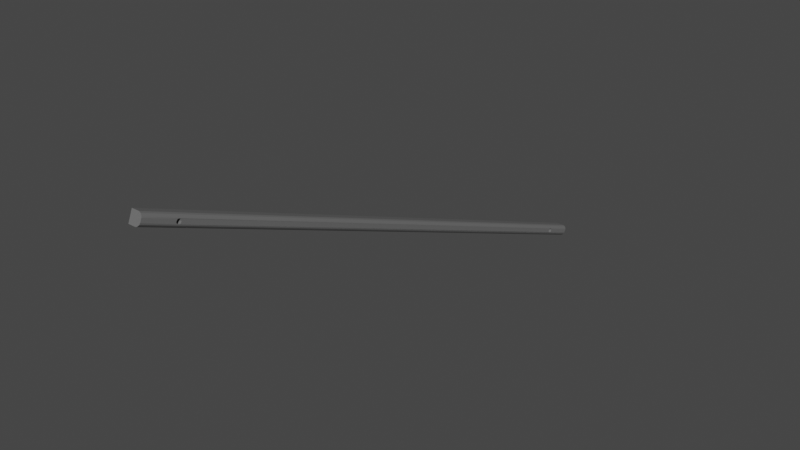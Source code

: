 # Source: baguette.blend  (saved by Blender 3.1.7; exported with 4.5.12 LTS)
import bpy
from mathutils import Matrix  # noqa: F401  (used for matrix-valued properties, if any)

bpy.ops.wm.read_factory_settings(use_empty=True)
scene = bpy.context.scene
scene.name = 'Scene'

# ---- collections
col_collection = bpy.data.collections.new('Collection'); scene.collection.children.link(col_collection)

# ---- materials (node trees are filled in below, after node groups)
mat_material_001 = bpy.data.materials.new('Material.001')
mat_material_001.use_transparent_shadow = False

# ---- material node trees
mat_material_001.use_nodes = True; mat_material_001.node_tree.nodes.clear()
_N = mat_material_001.node_tree.nodes; _L = mat_material_001.node_tree.links
n0 = _N.new('ShaderNodeBsdfPrincipled'); n0.name = 'Principled BSDF'; n0.location = (10, 300)
n0.distribution = 'GGX'
n0.subsurface_method = 'RANDOM_WALK_SKIN'
n0.inputs[0].default_value = (0.1523, 0.1523, 0.1523, 1.0)
n0.inputs[3].default_value = 1.45
n0.inputs[27].default_value = (0.0, 0.0, 0.0, 1.0)
n0.inputs[28].default_value = 1.0
n1 = _N.new('ShaderNodeOutputMaterial'); n1.name = 'Material Output'; n1.location = (300, 300)
_L.new(n0.outputs[0], n1.inputs[0])
n1.is_active_output = True

# ---- world
world_world = bpy.data.worlds.new('World'); scene.world = world_world
world_world.use_nodes = True; world_world.node_tree.nodes.clear()
_N = world_world.node_tree.nodes; _L = world_world.node_tree.links
n0 = _N.new('ShaderNodeOutputWorld'); n0.name = 'World Output'; n0.location = (300, 300)
n1 = _N.new('ShaderNodeBackground'); n1.name = 'Background'; n1.location = (10, 300)
n1.inputs[0].default_value = (0.05088, 0.05088, 0.05088, 1.0)
_L.new(n1.outputs[0], n0.inputs[0])
n0.is_active_output = True
world_world.color = (0.05088, 0.05088, 0.05088)
world_world.use_sun_shadow = False
world_world.sun_shadow_jitter_overblur = 0.0

# ---- meshes
me_assem1___baguette_renfort_1 = bpy.data.meshes.new('Assem1 - baguette_renfort-1')
me_assem1___baguette_renfort_1.from_pydata([(375.3, 407.4, 265.3), (375.3, 420.1, 259.6), (375.3, 407.4, 265.4), (375.3, 420.5, 260.5), (375.3, 407.3, 265.1), (375.3, 407.2, 265.0), (375.3, 407.1, 264.9), (375.3, 407.5, 265.9), (375.3, 407.5, 265.8), (375.3, 407.5, 265.6), (375.3, 405.8, 266.5), (375.3, 405.9, 266.5), (375.3, 190.2, 355.4), (375.3, 190.1, 354.9), (375.3, 190.0, 354.7), (375.3, 405.5, 265.6), (375.3, 189.9, 354.6), (375.3, 189.8, 354.5), (375.3, 405.5, 266.1), (375.3, 405.5, 266.0), (375.3, 405.5, 265.8), (375.3, 405.6, 266.3), (375.3, 405.7, 266.4), (375.3, 190.2, 355.3), (375.3, 190.2, 355.2), (375.3, 190.2, 355.0), (375.3, 405.5, 265.6), (373.3, 176.3, 363.3), (370.3, 176.3, 363.3), (370.3, 174.4, 358.7), (373.6, 176.3, 363.3), (375.2, 174.9, 360.0), (373.3, 174.4, 358.7), (373.6, 174.4, 358.7), (375.3, 175.5, 361.5), (375.3, 175.2, 360.6), (375.3, 175.0, 360.3), (374.7, 174.6, 359.3), (374.9, 174.7, 359.5), (375.1, 174.8, 359.7), (375.3, 175.7, 361.8), (375.2, 175.8, 362.1), (375.1, 175.9, 362.3), (374.9, 176.0, 362.6), (374.7, 176.1, 362.8), (374.5, 176.2, 363.0), (374.2, 176.2, 363.1), (373.9, 176.3, 363.2), (373.9, 174.4, 358.8), (374.2, 174.5, 358.9), (374.5, 174.5, 359.1), (373.3, 419.4, 257.7), (370.3, 419.4, 257.7), (375.3, 420.0, 259.3), (375.2, 419.9, 259.0), (373.6, 419.4, 257.7), (375.1, 419.8, 258.7), (373.9, 419.4, 257.8), (370.3, 421.3, 262.3), (373.3, 421.3, 262.3), (373.6, 421.3, 262.3), (373.9, 421.3, 262.2), (375.2, 420.8, 261.1), (375.3, 420.6, 260.8), (374.2, 421.2, 262.1), (374.5, 421.1, 262.0), (374.7, 421.1, 261.8), (374.9, 421.0, 261.6), (375.1, 420.9, 261.3), (374.9, 419.7, 258.5), (374.7, 419.6, 258.2), (374.5, 419.5, 258.1), (374.2, 419.5, 257.9), (375.3, 188.2, 355.2), (375.3, 188.2, 355.2), (375.3, 188.4, 355.8), (375.3, 188.5, 356.0), (375.3, 188.6, 356.1), (375.3, 188.6, 356.1), (375.3, 188.2, 355.4), (375.3, 188.2, 355.5), (375.3, 188.3, 355.7), (370.3, 407.4, 265.3), (370.3, 407.4, 265.4), (370.3, 407.5, 265.6), (370.3, 405.8, 266.5), (370.3, 405.7, 266.4), (370.3, 407.0, 264.9), (370.3, 407.2, 265.0), (370.3, 407.3, 265.1), (370.3, 405.5, 265.5), (370.3, 405.5, 265.6), (370.3, 405.5, 265.8), (370.3, 407.5, 265.8), (370.3, 407.5, 265.9), (370.3, 407.4, 266.1), (370.3, 405.6, 265.3), (370.3, 405.7, 265.1), (370.3, 405.8, 265.0), (370.3, 406.4, 264.7), (370.3, 406.5, 264.7), (370.3, 406.7, 264.8), (370.3, 406.9, 264.8), (370.3, 190.2, 355.3), (370.3, 190.2, 355.5), (370.3, 188.2, 355.4), (370.3, 188.2, 355.2), (370.3, 188.3, 355.0), (370.3, 188.3, 354.9), (370.3, 407.3, 266.3), (370.3, 407.2, 266.4), (370.3, 407.1, 266.5), (370.3, 190.2, 355.2), (370.3, 188.9, 356.3), (370.3, 188.7, 356.2), (370.3, 188.6, 356.1), (370.3, 188.5, 356.0), (370.3, 405.9, 264.9), (370.3, 406.1, 264.8), (370.3, 406.2, 264.8), (370.3, 189.4, 356.3), (370.3, 189.2, 356.3), (370.3, 189.1, 356.3), (370.3, 188.4, 355.8), (370.3, 188.3, 355.7), (370.3, 188.2, 355.5), (370.3, 405.5, 266.1), (370.3, 189.9, 354.6), (370.3, 190.0, 354.7), (370.3, 406.5, 266.7), (370.3, 406.3, 266.7), (370.3, 406.1, 266.7), (370.3, 406.0, 266.6), (370.3, 189.3, 354.3), (370.3, 189.5, 354.3), (370.3, 189.6, 354.4), (370.3, 189.8, 354.5), (370.3, 405.5, 266.0), (370.3, 190.1, 354.9), (370.3, 190.1, 354.9), (370.3, 405.6, 266.3), (370.3, 407.0, 266.6), (370.3, 406.8, 266.7), (370.3, 406.6, 266.7), (370.3, 190.1, 355.7), (370.3, 190.1, 355.8), (370.3, 190.0, 356.0), (370.3, 190.2, 355.0), (370.3, 189.8, 356.1), (370.3, 189.7, 356.2), (370.3, 189.6, 356.3), (370.3, 188.4, 354.7), (370.3, 188.5, 354.6), (370.3, 188.6, 354.5), (370.3, 188.8, 354.4), (370.3, 189.0, 354.3), (370.3, 189.1, 354.3), (375.3, 189.7, 354.4), (375.3, 189.6, 354.4), (375.3, 189.5, 354.3), (375.3, 189.3, 354.3), (375.3, 189.1, 354.3), (375.3, 189.0, 354.3), (375.3, 188.5, 354.6), (375.3, 188.6, 354.5), (375.3, 188.7, 354.4), (375.3, 188.8, 354.4), (375.3, 188.9, 354.4), (375.3, 188.3, 354.9), (375.3, 188.4, 354.8), (375.3, 188.4, 354.7), (375.3, 188.3, 355.0), (375.3, 189.0, 356.3), (375.3, 189.1, 356.3), (375.3, 189.2, 356.3), (375.3, 189.4, 356.3), (375.3, 190.1, 355.8), (375.3, 190.0, 356.0), (375.3, 189.8, 356.1), (375.3, 189.7, 356.2), (375.3, 189.6, 356.2), (375.3, 189.6, 356.3), (375.3, 189.5, 356.3), (375.3, 190.2, 355.6), (375.3, 190.1, 355.7), (375.3, 190.2, 355.5), (375.3, 189.8, 354.5), (375.3, 188.9, 356.3), (375.3, 188.7, 356.2), (375.3, 407.0, 264.9), (375.3, 406.9, 264.8), (375.3, 406.7, 264.8), (375.3, 406.5, 264.7), (375.3, 406.4, 264.7), (375.3, 406.2, 264.8), (375.3, 405.8, 265.0), (375.3, 405.9, 264.9), (375.3, 406.0, 264.9), (375.3, 406.1, 264.8), (375.3, 406.1, 264.8), (375.3, 405.6, 265.3), (375.3, 405.6, 265.2), (375.3, 405.7, 265.1), (375.3, 405.5, 265.5), (375.3, 406.2, 266.7), (375.3, 406.3, 266.7), (375.3, 406.5, 266.7), (375.3, 406.6, 266.7), (375.3, 407.3, 266.3), (375.3, 407.2, 266.4), (375.3, 407.1, 266.5), (375.3, 407.0, 266.6), (375.3, 406.9, 266.6), (375.3, 406.8, 266.7), (375.3, 406.7, 266.7), (375.3, 407.4, 266.0), (375.3, 407.4, 266.1), (375.3, 407.5, 265.9), (375.3, 407.0, 264.9), (375.3, 406.1, 266.7), (375.3, 406.0, 266.6)], [], [(0, 1, 2), (2, 1, 3), (0, 4, 1), (1, 4, 5), (1, 5, 6), (7, 8, 3), (3, 8, 9), (3, 9, 2), (10, 11, 12), (13, 14, 15), (15, 14, 16), (15, 16, 17), (18, 12, 19), (19, 12, 20), (18, 21, 12), (12, 21, 22), (12, 22, 10), (23, 24, 15), (15, 24, 25), (15, 25, 13), (23, 15, 12), (12, 15, 26), (12, 26, 20), (27, 28, 29), (27, 29, 30), (31, 32, 33), (34, 29, 35), (35, 29, 32), (35, 32, 36), (36, 32, 31), (37, 38, 39), (34, 40, 29), (29, 40, 41), (29, 41, 42), (42, 43, 29), (29, 43, 44), (29, 44, 45), (45, 46, 29), (29, 46, 47), (29, 47, 30), (33, 48, 31), (31, 48, 49), (31, 49, 39), (39, 49, 50), (39, 50, 37), (32, 29, 51), (51, 29, 52), (51, 52, 1), (1, 53, 51), (51, 53, 54), (51, 54, 55), (55, 54, 56), (55, 56, 57), (58, 59, 52), (52, 59, 60), (52, 60, 61), (62, 63, 52), (52, 63, 3), (52, 3, 1), (61, 64, 52), (52, 64, 65), (52, 65, 66), (66, 67, 52), (52, 67, 68), (52, 68, 62), (56, 69, 70), (70, 71, 56), (56, 71, 72), (56, 72, 57), (59, 58, 27), (27, 58, 28), (35, 73, 74), (75, 76, 34), (34, 76, 77), (34, 77, 78), (74, 79, 35), (35, 79, 80), (35, 80, 34), (34, 80, 81), (34, 81, 75), (52, 82, 58), (58, 82, 83), (58, 83, 84), (85, 86, 28), (87, 88, 52), (52, 88, 89), (52, 89, 82), (90, 29, 91), (91, 29, 92), (84, 93, 58), (58, 93, 94), (58, 94, 95), (90, 96, 29), (29, 96, 97), (29, 97, 98), (99, 100, 52), (100, 101, 52), (52, 101, 102), (52, 102, 87), (103, 104, 86), (105, 106, 29), (29, 106, 107), (29, 107, 108), (95, 109, 58), (58, 109, 110), (58, 110, 111), (103, 86, 112), (113, 114, 28), (28, 114, 115), (28, 115, 116), (98, 117, 29), (29, 117, 118), (29, 118, 52), (52, 118, 119), (52, 119, 99), (120, 121, 28), (28, 121, 122), (28, 122, 113), (116, 123, 28), (28, 123, 124), (28, 124, 29), (29, 124, 125), (29, 125, 105), (126, 127, 128), (129, 130, 28), (130, 131, 28), (28, 131, 132), (28, 132, 85), (133, 134, 92), (92, 134, 135), (92, 135, 136), (127, 126, 136), (136, 126, 137), (136, 137, 92), (128, 138, 126), (126, 138, 139), (126, 139, 140), (111, 141, 58), (58, 141, 142), (58, 142, 28), (28, 142, 143), (28, 143, 129), (104, 144, 86), (86, 144, 145), (86, 145, 146), (140, 139, 86), (86, 139, 147), (86, 147, 112), (146, 148, 86), (86, 148, 149), (86, 149, 28), (28, 149, 150), (28, 150, 120), (108, 151, 29), (29, 151, 152), (29, 152, 153), (153, 154, 29), (29, 154, 155), (29, 155, 92), (92, 155, 156), (92, 156, 133), (157, 136, 135), (157, 135, 158), (158, 135, 134), (158, 134, 159), (159, 134, 133), (159, 133, 160), (160, 133, 156), (160, 156, 161), (161, 156, 155), (161, 155, 162), (151, 163, 152), (152, 163, 164), (152, 164, 153), (153, 164, 165), (153, 165, 154), (154, 165, 166), (154, 166, 155), (155, 166, 167), (155, 167, 162), (107, 168, 108), (108, 168, 169), (108, 169, 151), (151, 169, 170), (151, 170, 163), (106, 73, 107), (107, 73, 171), (107, 171, 168), (172, 113, 122), (172, 122, 173), (173, 122, 121), (173, 121, 174), (174, 121, 120), (174, 120, 175), (144, 176, 145), (145, 176, 177), (145, 177, 146), (146, 177, 178), (146, 178, 148), (148, 178, 179), (148, 179, 149), (149, 179, 180), (149, 180, 150), (150, 180, 181), (150, 181, 120), (120, 181, 182), (120, 182, 175), (104, 183, 144), (144, 183, 184), (144, 184, 176), (103, 12, 104), (104, 12, 185), (104, 185, 183), (157, 186, 136), (136, 186, 17), (136, 17, 127), (127, 17, 16), (127, 16, 128), (128, 16, 14), (128, 14, 138), (138, 14, 13), (138, 13, 139), (139, 13, 25), (139, 25, 147), (147, 25, 112), (112, 25, 24), (112, 24, 103), (103, 24, 23), (103, 23, 12), (172, 187, 113), (113, 187, 188), (113, 188, 114), (114, 188, 78), (114, 78, 115), (115, 78, 77), (115, 77, 116), (116, 77, 76), (116, 76, 123), (123, 76, 75), (123, 75, 124), (124, 75, 81), (124, 81, 125), (125, 81, 80), (125, 80, 105), (105, 80, 79), (105, 79, 106), (106, 79, 74), (106, 74, 73), (189, 87, 102), (189, 102, 190), (190, 102, 101), (190, 101, 191), (191, 101, 100), (191, 100, 192), (192, 100, 99), (192, 99, 193), (193, 99, 119), (193, 119, 194), (97, 195, 98), (98, 195, 196), (98, 196, 117), (117, 196, 197), (117, 197, 118), (118, 197, 198), (118, 198, 119), (119, 198, 199), (119, 199, 194), (90, 200, 96), (96, 200, 201), (96, 201, 97), (97, 201, 202), (97, 202, 195), (91, 15, 90), (90, 15, 203), (90, 203, 200), (204, 131, 130), (204, 130, 205), (205, 130, 129), (205, 129, 206), (206, 129, 143), (206, 143, 207), (95, 208, 109), (109, 208, 209), (109, 209, 110), (110, 209, 210), (110, 210, 111), (111, 210, 211), (111, 211, 141), (141, 211, 212), (141, 212, 142), (142, 212, 213), (142, 213, 143), (143, 213, 214), (143, 214, 207), (94, 215, 95), (95, 215, 216), (95, 216, 208), (93, 7, 94), (94, 7, 217), (94, 217, 215), (189, 218, 87), (87, 218, 6), (87, 6, 88), (88, 6, 5), (88, 5, 89), (89, 5, 4), (89, 4, 82), (82, 4, 0), (82, 0, 83), (83, 0, 2), (83, 2, 84), (84, 2, 9), (84, 9, 93), (93, 9, 8), (93, 8, 7), (204, 219, 131), (131, 219, 220), (131, 220, 132), (132, 220, 11), (132, 11, 85), (85, 11, 10), (85, 10, 86), (86, 10, 22), (86, 22, 140), (140, 22, 21), (140, 21, 126), (126, 21, 18), (126, 18, 137), (137, 18, 19), (137, 19, 92), (92, 19, 20), (92, 20, 91), (91, 20, 26), (91, 26, 15), (63, 208, 216), (217, 7, 3), (63, 216, 3), (3, 216, 215), (3, 215, 217), (205, 206, 41), (174, 175, 41), (41, 175, 182), (205, 41, 204), (182, 181, 41), (41, 181, 180), (41, 180, 204), (204, 180, 179), (204, 179, 178), (206, 207, 41), (41, 207, 214), (41, 214, 213), (62, 213, 212), (212, 211, 62), (62, 211, 210), (62, 210, 63), (63, 210, 209), (63, 209, 208), (220, 176, 11), (11, 176, 184), (184, 183, 11), (11, 183, 185), (11, 185, 12), (178, 177, 204), (204, 177, 176), (204, 176, 219), (219, 176, 220), (34, 78, 40), (40, 78, 188), (188, 187, 40), (40, 187, 172), (40, 172, 41), (41, 172, 173), (41, 173, 174), (213, 62, 41), (41, 62, 68), (41, 68, 42), (42, 68, 67), (42, 67, 43), (43, 67, 66), (43, 66, 44), (44, 66, 65), (44, 65, 45), (45, 65, 64), (45, 64, 46), (46, 64, 61), (46, 61, 47), (47, 61, 60), (47, 60, 30), (30, 60, 59), (30, 59, 27), (73, 35, 171), (171, 35, 36), (171, 36, 168), (159, 160, 54), (54, 193, 194), (196, 195, 159), (194, 199, 54), (54, 199, 198), (54, 198, 159), (159, 198, 197), (159, 197, 196), (160, 161, 54), (54, 161, 162), (54, 162, 167), (167, 166, 31), (31, 166, 165), (31, 165, 164), (164, 163, 31), (31, 163, 170), (31, 170, 36), (36, 170, 169), (36, 169, 168), (203, 15, 17), (203, 17, 200), (195, 202, 159), (159, 202, 201), (159, 201, 158), (158, 201, 157), (200, 17, 201), (201, 17, 186), (201, 186, 157), (189, 190, 53), (53, 190, 191), (53, 191, 54), (54, 191, 192), (54, 192, 193), (1, 6, 53), (53, 6, 218), (53, 218, 189), (167, 31, 54), (54, 31, 39), (54, 39, 56), (56, 39, 38), (56, 38, 69), (69, 38, 37), (69, 37, 70), (70, 37, 50), (70, 50, 71), (71, 50, 49), (71, 49, 72), (72, 49, 48), (72, 48, 57), (57, 48, 33), (57, 33, 55), (55, 33, 32), (55, 32, 51)])
me_assem1___baguette_renfort_1.materials.append(mat_material_001)
me_assem1___baguette_renfort_1.use_remesh_fix_poles = True
me_assem1___baguette_renfort_1.use_remesh_preserve_attributes = False
me_assem1___baguette_renfort_1.update()

# ---- objects
ob_assem1___baguette_renfort_1 = bpy.data.objects.new('Assem1 - baguette_renfort-1', me_assem1___baguette_renfort_1)

# ---- transforms, parenting, visibility, modifiers, constraints
ob_assem1___baguette_renfort_1.location = (-373.2, -303.2, -257.4)

# ---- collection membership
scene.collection.objects.link(ob_assem1___baguette_renfort_1)

# ---- scene / render settings (as saved in the file)
scene.frame_start = 1; scene.frame_end = 250; scene.frame_set(0)
scene.render.engine = 'BLENDER_EEVEE_NEXT'
scene.cycles.sampling_pattern = 'TABULATED_SOBOL'
scene.cycles.use_light_tree = False
scene.view_settings.view_transform = 'Filmic'
bpy.context.view_layer.update()

# ---- added for rendering (the .blend has no active camera and no usable light): camera, sun
cam_auto = bpy.data.cameras.new('AutoCamera')
cam_auto.lens = 50.0
cam_auto.sensor_width = 36.0
cam_auto.clip_end = 4361.33
ob_auto_camera = bpy.data.objects.new('AutoCamera', cam_auto)
scene.collection.objects.link(ob_auto_camera)
ob_auto_camera.location = (248.082, -303.53, 251.932)
ob_auto_camera.rotation_euler = (1.09748, -7.21219e-08, 0.694738)
scene.camera = ob_auto_camera
light_auto_sun = bpy.data.lights.new('AutoSun', 'SUN')
light_auto_sun.energy = 3.0
light_auto_sun.angle = 0.0523599
ob_auto_sun = bpy.data.objects.new('AutoSun', light_auto_sun)
scene.collection.objects.link(ob_auto_sun)
ob_auto_sun.rotation_euler = (0.872665, 0.174533, 0.523599)
bpy.context.view_layer.update()
